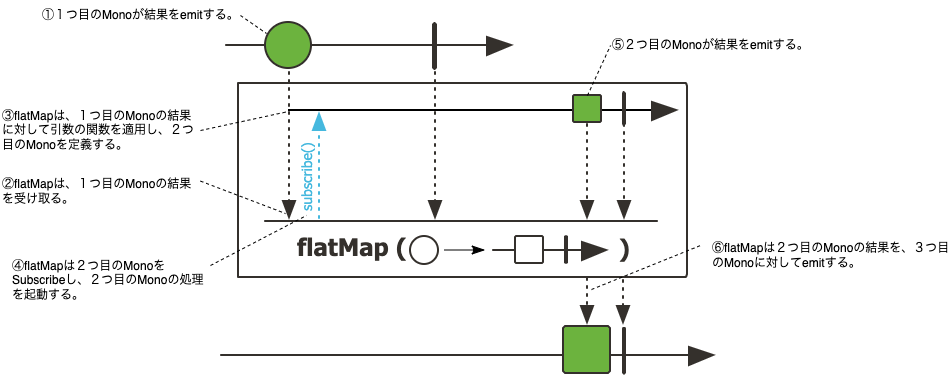

The diagram above was exported from draw.io. Its source (the exported page's mxGraphModel, read from the mxfile embedded in the PNG):
<mxGraphModel dx="1186" dy="589" grid="1" gridSize="10" guides="1" tooltips="1" connect="1" arrows="1" fold="1" page="1" pageScale="1" pageWidth="1169" pageHeight="1654" math="0" shadow="0">
  <root>
    <mxCell id="0" />
    <mxCell id="1" parent="0" />
    <mxCell id="B4BjcIn0yNrwiMl9HBRC-1" value="" style="shape=image;verticalLabelPosition=bottom;labelBackgroundColor=default;verticalAlign=top;aspect=fixed;imageAspect=0;image=https://projectreactor.io/docs/core/release/api/reactor/core/publisher/doc-files/marbles/flatMapForMono.svg;" parent="1" vertex="1">
      <mxGeometry x="240" y="100" width="496" height="355" as="geometry" />
    </mxCell>
    <mxCell id="B4BjcIn0yNrwiMl9HBRC-2" value="①１つ目のMonoが結果をemitする。" style="text;html=1;strokeColor=none;fillColor=none;align=left;verticalAlign=middle;whiteSpace=wrap;rounded=0;" parent="1" vertex="1">
      <mxGeometry x="60" y="80" width="200" height="30" as="geometry" />
    </mxCell>
    <mxCell id="B4BjcIn0yNrwiMl9HBRC-4" value="③flatMapは、１つ目のMonoの結果に対して引数の関数を適用し、２つ目のMonoを定義する。" style="text;html=1;strokeColor=none;fillColor=none;align=left;verticalAlign=middle;whiteSpace=wrap;rounded=0;" parent="1" vertex="1">
      <mxGeometry x="20" y="180" width="200" height="60" as="geometry" />
    </mxCell>
    <mxCell id="B4BjcIn0yNrwiMl9HBRC-5" value="④flatMapは２つ目のMonoをSubscribeし、２つ目のMonoの処理を起動する。" style="text;html=1;strokeColor=none;fillColor=none;align=left;verticalAlign=middle;whiteSpace=wrap;rounded=0;" parent="1" vertex="1">
      <mxGeometry x="30" y="330" width="200" height="60" as="geometry" />
    </mxCell>
    <mxCell id="B4BjcIn0yNrwiMl9HBRC-7" value="⑤２つ目のMonoが結果をemitする。" style="text;html=1;strokeColor=none;fillColor=none;align=left;verticalAlign=middle;whiteSpace=wrap;rounded=0;" parent="1" vertex="1">
      <mxGeometry x="630" y="110" width="210" height="30" as="geometry" />
    </mxCell>
    <mxCell id="PLqsYkwg0SS3kQS9Sheo-10" value="" style="endArrow=none;html=1;rounded=0;exitX=1;exitY=0.5;exitDx=0;exitDy=0;dashed=1;" parent="1" source="B4BjcIn0yNrwiMl9HBRC-2" edge="1">
      <mxGeometry width="50" height="50" relative="1" as="geometry">
        <mxPoint x="560" y="330" as="sourcePoint" />
        <mxPoint x="286" y="113" as="targetPoint" />
      </mxGeometry>
    </mxCell>
    <mxCell id="PLqsYkwg0SS3kQS9Sheo-11" value="" style="endArrow=none;html=1;rounded=0;exitX=1;exitY=0.5;exitDx=0;exitDy=0;dashed=1;" parent="1" source="B4BjcIn0yNrwiMl9HBRC-4" edge="1">
      <mxGeometry width="50" height="50" relative="1" as="geometry">
        <mxPoint x="220" y="207" as="sourcePoint" />
        <mxPoint x="308" y="191" as="targetPoint" />
      </mxGeometry>
    </mxCell>
    <mxCell id="PLqsYkwg0SS3kQS9Sheo-12" value="②flatMapは、１つ目のMonoの結果を受け取る。" style="text;html=1;strokeColor=none;fillColor=none;align=left;verticalAlign=middle;whiteSpace=wrap;rounded=0;" parent="1" vertex="1">
      <mxGeometry x="20" y="250" width="200" height="42.5" as="geometry" />
    </mxCell>
    <mxCell id="PLqsYkwg0SS3kQS9Sheo-13" value="" style="endArrow=none;html=1;rounded=0;exitX=1;exitY=0.25;exitDx=0;exitDy=0;dashed=1;" parent="1" source="PLqsYkwg0SS3kQS9Sheo-12" edge="1">
      <mxGeometry width="50" height="50" relative="1" as="geometry">
        <mxPoint x="230" y="210" as="sourcePoint" />
        <mxPoint x="305" y="293" as="targetPoint" />
      </mxGeometry>
    </mxCell>
    <mxCell id="PLqsYkwg0SS3kQS9Sheo-14" value="" style="endArrow=none;html=1;rounded=0;exitX=1;exitY=0.25;exitDx=0;exitDy=0;dashed=1;" parent="1" source="B4BjcIn0yNrwiMl9HBRC-5" edge="1">
      <mxGeometry width="50" height="50" relative="1" as="geometry">
        <mxPoint x="230" y="270.625" as="sourcePoint" />
        <mxPoint x="326" y="295" as="targetPoint" />
      </mxGeometry>
    </mxCell>
    <mxCell id="PLqsYkwg0SS3kQS9Sheo-15" value="" style="endArrow=none;html=1;rounded=0;dashed=1;entryX=0;entryY=0.5;entryDx=0;entryDy=0;" parent="1" target="B4BjcIn0yNrwiMl9HBRC-7" edge="1">
      <mxGeometry width="50" height="50" relative="1" as="geometry">
        <mxPoint x="607" y="175" as="sourcePoint" />
        <mxPoint x="318" y="201" as="targetPoint" />
      </mxGeometry>
    </mxCell>
    <mxCell id="PLqsYkwg0SS3kQS9Sheo-16" value="" style="endArrow=none;html=1;rounded=0;dashed=1;entryX=0;entryY=0.5;entryDx=0;entryDy=0;" parent="1" edge="1">
      <mxGeometry width="50" height="50" relative="1" as="geometry">
        <mxPoint x="611" y="369" as="sourcePoint" />
        <mxPoint x="720" y="325" as="targetPoint" />
      </mxGeometry>
    </mxCell>
    <mxCell id="PLqsYkwg0SS3kQS9Sheo-19" value="⑥flatMapは２つ目のMonoの結果を、３つ目のMonoに対してemitする。" style="text;html=1;strokeColor=none;fillColor=none;align=left;verticalAlign=middle;whiteSpace=wrap;rounded=0;" parent="1" vertex="1">
      <mxGeometry x="730" y="310" width="240" height="50" as="geometry" />
    </mxCell>
  </root>
</mxGraphModel>